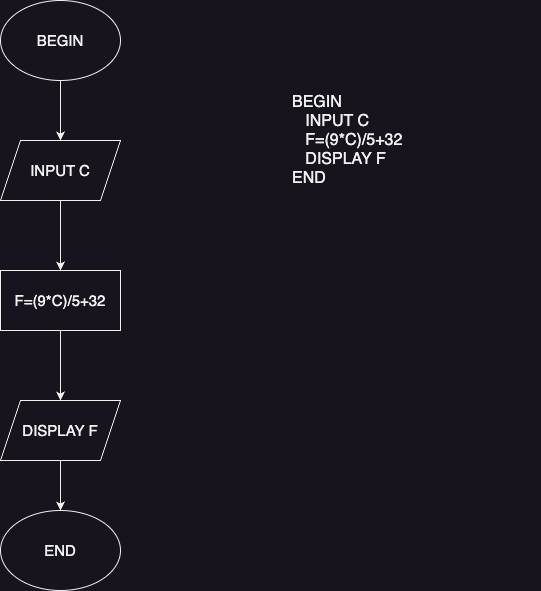

The diagram above was exported from draw.io. Its source (the exported page's mxGraphModel, read from the mxfile embedded in the PNG):
<mxGraphModel dx="949" dy="566" grid="1" gridSize="10" guides="1" tooltips="1" connect="1" arrows="1" fold="1" page="1" pageScale="1" pageWidth="827" pageHeight="1169" math="0" shadow="0">
  <root>
    <mxCell id="0" />
    <mxCell id="1" parent="0" />
    <mxCell id="m2bvhS395L7bjNcrkaDE-6" value="" style="edgeStyle=orthogonalEdgeStyle;rounded=0;orthogonalLoop=1;jettySize=auto;html=1;fontSize=15;" edge="1" parent="1" source="m2bvhS395L7bjNcrkaDE-1" target="m2bvhS395L7bjNcrkaDE-2">
      <mxGeometry relative="1" as="geometry" />
    </mxCell>
    <mxCell id="m2bvhS395L7bjNcrkaDE-1" value="BEGIN" style="ellipse;whiteSpace=wrap;html=1;fontSize=15;" vertex="1" parent="1">
      <mxGeometry x="120" y="20" width="120" height="80" as="geometry" />
    </mxCell>
    <mxCell id="m2bvhS395L7bjNcrkaDE-7" value="" style="edgeStyle=orthogonalEdgeStyle;rounded=0;orthogonalLoop=1;jettySize=auto;html=1;fontSize=15;" edge="1" parent="1" source="m2bvhS395L7bjNcrkaDE-2" target="m2bvhS395L7bjNcrkaDE-3">
      <mxGeometry relative="1" as="geometry" />
    </mxCell>
    <mxCell id="m2bvhS395L7bjNcrkaDE-2" value="INPUT C" style="shape=parallelogram;perimeter=parallelogramPerimeter;whiteSpace=wrap;html=1;fixedSize=1;fontSize=15;" vertex="1" parent="1">
      <mxGeometry x="120" y="160" width="120" height="60" as="geometry" />
    </mxCell>
    <mxCell id="m2bvhS395L7bjNcrkaDE-8" value="" style="edgeStyle=orthogonalEdgeStyle;rounded=0;orthogonalLoop=1;jettySize=auto;html=1;fontSize=15;" edge="1" parent="1" source="m2bvhS395L7bjNcrkaDE-3" target="m2bvhS395L7bjNcrkaDE-4">
      <mxGeometry relative="1" as="geometry" />
    </mxCell>
    <mxCell id="m2bvhS395L7bjNcrkaDE-3" value="F=(9*C)/5+32" style="rounded=0;whiteSpace=wrap;html=1;fontSize=15;" vertex="1" parent="1">
      <mxGeometry x="120" y="290" width="120" height="60" as="geometry" />
    </mxCell>
    <mxCell id="m2bvhS395L7bjNcrkaDE-9" value="" style="edgeStyle=orthogonalEdgeStyle;rounded=0;orthogonalLoop=1;jettySize=auto;html=1;fontSize=15;" edge="1" parent="1" source="m2bvhS395L7bjNcrkaDE-4" target="m2bvhS395L7bjNcrkaDE-5">
      <mxGeometry relative="1" as="geometry" />
    </mxCell>
    <mxCell id="m2bvhS395L7bjNcrkaDE-4" value="DISPLAY F" style="shape=parallelogram;perimeter=parallelogramPerimeter;whiteSpace=wrap;html=1;fixedSize=1;fontSize=15;" vertex="1" parent="1">
      <mxGeometry x="120" y="420" width="120" height="60" as="geometry" />
    </mxCell>
    <mxCell id="m2bvhS395L7bjNcrkaDE-5" value="END" style="ellipse;whiteSpace=wrap;html=1;fontSize=15;" vertex="1" parent="1">
      <mxGeometry x="120" y="530" width="120" height="80" as="geometry" />
    </mxCell>
    <mxCell id="m2bvhS395L7bjNcrkaDE-10" value="BEGIN&lt;br style=&quot;font-size: 16px;&quot;&gt;&amp;nbsp; &amp;nbsp;INPUT C&lt;br style=&quot;font-size: 16px;&quot;&gt;&amp;nbsp; &amp;nbsp;F=(9*C)/5+32&lt;br style=&quot;font-size: 16px;&quot;&gt;&amp;nbsp; &amp;nbsp;DISPLAY F&lt;br style=&quot;font-size: 16px;&quot;&gt;END" style="text;html=1;strokeColor=none;fillColor=none;align=left;verticalAlign=middle;whiteSpace=wrap;rounded=0;fontSize=16;" vertex="1" parent="1">
      <mxGeometry x="410" y="90" width="250" height="140" as="geometry" />
    </mxCell>
  </root>
</mxGraphModel>